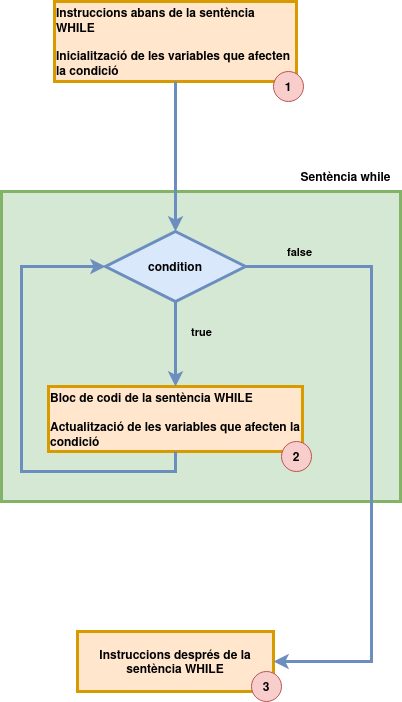

The diagram above was exported from draw.io. Its source (the exported page's mxGraphModel, read from the mxfile embedded in the PNG):
<mxGraphModel dx="1434" dy="751" grid="1" gridSize="10" guides="1" tooltips="1" connect="1" arrows="1" fold="1" page="1" pageScale="1" pageWidth="827" pageHeight="1169" math="0" shadow="0">
  <root>
    <mxCell id="0" />
    <mxCell id="1" parent="0" />
    <mxCell id="eLmJEH-nsi4JKKOhxShT-14" value="" style="verticalLabelPosition=top;verticalAlign=bottom;html=1;shape=mxgraph.basic.rect;fillColor2=none;strokeWidth=3;size=20;indent=100;fillColor=#d5e8d4;strokeColor=#82b366;align=right;horizontal=1;labelPosition=left;labelBackgroundColor=#ffffff;" vertex="1" parent="1">
      <mxGeometry x="360" y="540" width="399" height="310" as="geometry" />
    </mxCell>
    <mxCell id="eLmJEH-nsi4JKKOhxShT-15" value="&lt;div align=&quot;left&quot;&gt;&lt;b&gt;Instruccions abans de la sentència WHILE&lt;/b&gt;&lt;br&gt;&lt;br&gt;&lt;div&gt;&lt;b&gt;Inicialització de les variables que afecten la condició&lt;br&gt;&lt;/b&gt;&lt;/div&gt;&lt;/div&gt;" style="rounded=0;whiteSpace=wrap;html=1;fillColor=#ffe6cc;strokeColor=#d79b00;strokeWidth=3;align=left;" vertex="1" parent="1">
      <mxGeometry x="413" y="350" width="242" height="80" as="geometry" />
    </mxCell>
    <mxCell id="eLmJEH-nsi4JKKOhxShT-16" value="&lt;b&gt;condition&lt;/b&gt;" style="strokeWidth=3;html=1;shape=mxgraph.flowchart.decision;whiteSpace=wrap;fillColor=#dae8fc;strokeColor=#6c8ebf;" vertex="1" parent="1">
      <mxGeometry x="464" y="580" width="140" height="70" as="geometry" />
    </mxCell>
    <mxCell id="eLmJEH-nsi4JKKOhxShT-17" value="" style="endArrow=classic;html=1;rounded=0;entryX=0.5;entryY=0;entryDx=0;entryDy=0;entryPerimeter=0;fillColor=#dae8fc;strokeColor=#6c8ebf;strokeWidth=3;" edge="1" parent="1" source="eLmJEH-nsi4JKKOhxShT-15" target="eLmJEH-nsi4JKKOhxShT-16">
      <mxGeometry width="50" height="50" relative="1" as="geometry">
        <mxPoint x="510" y="780" as="sourcePoint" />
        <mxPoint x="660" y="590" as="targetPoint" />
      </mxGeometry>
    </mxCell>
    <mxCell id="eLmJEH-nsi4JKKOhxShT-18" value="&lt;div align=&quot;left&quot;&gt;&lt;b&gt;Bloc de codi de la sentència WHILE&lt;br&gt;&lt;/b&gt;&lt;br&gt;&lt;b&gt;Actualització de les variables que afecten la condició&lt;/b&gt;&lt;/div&gt;" style="rounded=0;whiteSpace=wrap;html=1;fillColor=#ffe6cc;strokeColor=#d79b00;strokeWidth=3;align=left;" vertex="1" parent="1">
      <mxGeometry x="407" y="735" width="254" height="65" as="geometry" />
    </mxCell>
    <mxCell id="eLmJEH-nsi4JKKOhxShT-19" value="&lt;b&gt;true&lt;/b&gt;" style="endArrow=classic;html=1;rounded=0;exitX=0.5;exitY=1;exitDx=0;exitDy=0;exitPerimeter=0;fillColor=#dae8fc;strokeColor=#6c8ebf;curved=0;jumpSize=20;strokeWidth=3;labelBackgroundColor=#d5e8d4;" edge="1" parent="1" source="eLmJEH-nsi4JKKOhxShT-16" target="eLmJEH-nsi4JKKOhxShT-18">
      <mxGeometry x="-0.2941" y="26" width="50" height="50" relative="1" as="geometry">
        <mxPoint x="480" y="780" as="sourcePoint" />
        <mxPoint x="530" y="730" as="targetPoint" />
        <mxPoint as="offset" />
      </mxGeometry>
    </mxCell>
    <mxCell id="eLmJEH-nsi4JKKOhxShT-20" value="&lt;b&gt;Instruccions després de la sentència WHILE&lt;br&gt;&lt;/b&gt;" style="rounded=0;whiteSpace=wrap;html=1;fillColor=#ffe6cc;strokeColor=#d79b00;strokeWidth=3;" vertex="1" parent="1">
      <mxGeometry x="436" y="980" width="196" height="60" as="geometry" />
    </mxCell>
    <mxCell id="eLmJEH-nsi4JKKOhxShT-21" value="" style="endArrow=classic;html=1;rounded=0;entryX=0;entryY=0.5;entryDx=0;entryDy=0;fillColor=#dae8fc;strokeColor=#6c8ebf;strokeWidth=3;exitX=0.5;exitY=1;exitDx=0;exitDy=0;entryPerimeter=0;" edge="1" parent="1" source="eLmJEH-nsi4JKKOhxShT-18" target="eLmJEH-nsi4JKKOhxShT-16">
      <mxGeometry width="50" height="50" relative="1" as="geometry">
        <mxPoint x="534" y="810" as="sourcePoint" />
        <mxPoint x="534" y="890" as="targetPoint" />
        <Array as="points">
          <mxPoint x="534" y="820" />
          <mxPoint x="380" y="820" />
          <mxPoint x="380" y="615" />
        </Array>
      </mxGeometry>
    </mxCell>
    <mxCell id="eLmJEH-nsi4JKKOhxShT-22" value="&lt;b&gt;false&lt;/b&gt;" style="endArrow=classic;html=1;rounded=0;exitX=1;exitY=0.5;exitDx=0;exitDy=0;exitPerimeter=0;edgeStyle=orthogonalEdgeStyle;entryX=1;entryY=0.5;entryDx=0;entryDy=0;strokeWidth=3;fillColor=#dae8fc;strokeColor=#6c8ebf;labelBackgroundColor=#d5e8d4;" edge="1" parent="1" source="eLmJEH-nsi4JKKOhxShT-16" target="eLmJEH-nsi4JKKOhxShT-20">
      <mxGeometry x="-0.8261" y="15" width="50" height="50" relative="1" as="geometry">
        <mxPoint x="480" y="780" as="sourcePoint" />
        <mxPoint x="770" y="690" as="targetPoint" />
        <Array as="points">
          <mxPoint x="730" y="615" />
          <mxPoint x="730" y="1010" />
        </Array>
        <mxPoint as="offset" />
      </mxGeometry>
    </mxCell>
    <mxCell id="eLmJEH-nsi4JKKOhxShT-23" value="&lt;b&gt;Sentència while&lt;br&gt;&lt;/b&gt;" style="text;html=1;align=center;verticalAlign=middle;resizable=0;points=[];autosize=1;strokeColor=none;fillColor=none;" vertex="1" parent="1">
      <mxGeometry x="649" y="510" width="110" height="30" as="geometry" />
    </mxCell>
    <mxCell id="eLmJEH-nsi4JKKOhxShT-24" value="&lt;b&gt;1&lt;/b&gt;" style="ellipse;whiteSpace=wrap;html=1;aspect=fixed;fillColor=#f8cecc;strokeColor=#b85450;" vertex="1" parent="1">
      <mxGeometry x="632" y="420" width="30" height="30" as="geometry" />
    </mxCell>
    <mxCell id="eLmJEH-nsi4JKKOhxShT-25" value="&lt;span&gt;2&lt;/span&gt;" style="ellipse;whiteSpace=wrap;html=1;aspect=fixed;fillColor=#f8cecc;strokeColor=#b85450;fontStyle=1" vertex="1" parent="1">
      <mxGeometry x="640" y="790" width="30" height="30" as="geometry" />
    </mxCell>
    <mxCell id="eLmJEH-nsi4JKKOhxShT-26" value="&lt;b&gt;3&lt;/b&gt;" style="ellipse;whiteSpace=wrap;html=1;aspect=fixed;fillColor=#f8cecc;strokeColor=#b85450;" vertex="1" parent="1">
      <mxGeometry x="610" y="1020" width="30" height="30" as="geometry" />
    </mxCell>
  </root>
</mxGraphModel>